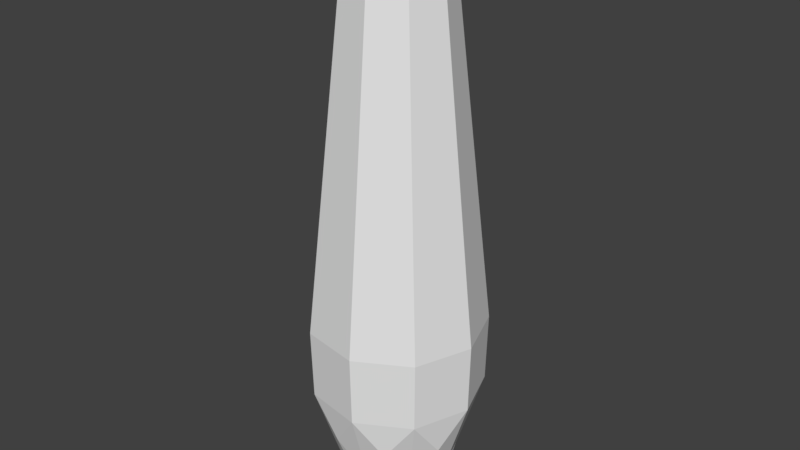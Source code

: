# Source: bowling_pin_collider.blend  (saved by Blender 2.79.0; exported with 4.5.12 LTS)
import bpy
from mathutils import Matrix  # noqa: F401  (used for matrix-valued properties, if any)

bpy.ops.wm.read_factory_settings(use_empty=True)
scene = bpy.context.scene
scene.name = 'Scene'

# ---- collections
col_collection_1 = bpy.data.collections.new('Collection 1'); scene.collection.children.link(col_collection_1)

# ---- world
world_world = bpy.data.worlds.new('World'); scene.world = world_world
world_world.color = (0.05088, 0.05088, 0.05088)
world_world.use_sun_shadow = False
world_world.sun_shadow_jitter_overblur = 0.0
world_world.cycles.sampling_method = 'MANUAL'

# ---- meshes
me_cubeziercurve_001 = bpy.data.meshes.new('CUBezierCurve.001')
me_cubeziercurve_001.from_pydata([(-0.005103, 1.998, -5.161e-08), (0.1318, 1.945, -4.74e-08), (0.2135, 1.826, -4.453e-08), (0.4784, -0.5534, 2.092e-07), (0.07469, -1.792, -0.005467), (-0.03064, -1.803, -0.002722), (0.2402, -1.613, -0.1234), (-0.02639, 1.998, -0.05848), (0.07848, 1.945, -0.1465), (0.1411, 1.826, -0.199), (0.344, -0.5534, -0.3693), (0.3352, -1.011, -0.3618), (0.2007, -1.55, -0.249), (0.1778, -1.613, -0.231), (0.1648, -1.645, -0.2213), (0.1331, -1.706, -0.1974), (0.09001, -1.758, -0.1633), (0.03122, -1.792, -0.114), (-0.0477, -1.803, -0.04415), (0.1537, -1.269, -0.4327), (0.09763, -1.55, -0.3355), (0.09024, -1.581, -0.3232), (0.08226, -1.613, -0.3107), (-0.08028, 1.998, -0.08959), (-0.05651, 1.945, -0.2244), (-0.04232, 1.826, -0.3049), (0.003686, -0.5534, -0.5658), (0.001676, -1.011, -0.5544), (-0.0288, -1.55, -0.3815), (-0.03154, -1.581, -0.3674), (-0.03476, -1.613, -0.3529), (-0.03847, -1.645, -0.3372), (-0.04744, -1.706, -0.2985), (-0.05852, -1.758, -0.2447), (-0.07181, -1.792, -0.1691), (-0.08739, -1.803, -0.06492), (-0.1592, -1.613, -0.3526), (-0.1416, 1.998, -0.07879), (-0.21, 1.945, -0.1973), (-0.2509, 1.826, -0.2681), (-0.3833, -0.5534, -0.4975), (-0.3775, -1.011, -0.4875), (-0.2898, -1.55, -0.3355), (-0.2828, -1.581, -0.323), (-0.276, -1.613, -0.3098), (-0.2687, -1.645, -0.2953), (-0.2507, -1.706, -0.2599), (-0.2246, -1.758, -0.2116), (-0.1862, -1.792, -0.1452), (-0.1312, -1.803, -0.05531), (-0.4788, -1.269, -0.3211), (-0.3929, -1.55, -0.249), (-0.382, -1.581, -0.2396), (-0.3711, -1.613, -0.2296), (-0.1816, 1.998, -0.03112), (-0.3102, 1.945, -0.07794), (-0.387, 1.826, -0.1059), (-0.6359, -0.5534, -0.1965), (-0.6251, -1.011, -0.1925), (-0.4601, -1.55, -0.1325), (-0.4467, -1.581, -0.1274), (-0.433, -1.613, -0.1217), (-0.4181, -1.645, -0.1153), (-0.3816, -1.706, -0.09974), (-0.3306, -1.758, -0.07949), (-0.2584, -1.792, -0.05327), (-0.1585, -1.803, -0.01982), (-0.5957, -1.269, 2.496e-07), (-0.4835, -1.55, 2.57e-07), (-0.4691, -1.581, 0.0002478), (-0.4543, -1.613, 0.0009002), (-0.1816, 1.998, 0.03111), (-0.3102, 1.945, 0.07794), (-0.387, 1.826, 0.1059), (-0.6359, -0.5534, 0.1965), (-0.6251, -1.011, 0.1925), (-0.4601, -1.55, 0.1325), (-0.4169, -1.645, 0.1187), (-0.3789, -1.706, 0.1071), (-0.3268, -1.758, 0.08985), (-0.2547, -1.792, 0.06354), (-0.1566, -1.803, 0.02494), (-0.09608, 2.003, -5.402e-07), (-0.3699, -1.613, 0.231), (-0.1416, 1.998, 0.07878), (-0.21, 1.945, 0.1973), (-0.2509, 1.826, 0.2681), (-0.3833, -0.5534, 0.4975), (-0.3775, -1.011, 0.4875), (-0.2898, -1.55, 0.3355), (-0.2824, -1.581, 0.3232), (-0.2744, -1.613, 0.3107), (-0.2655, -1.645, 0.2971), (-0.2439, -1.706, 0.2639), (-0.2151, -1.758, 0.2171), (-0.1767, -1.792, 0.1506), (-0.1264, -1.803, 0.05803), (-0.1828, -1.269, 0.492), (-0.1634, -1.55, 0.3815), (-0.1606, -1.581, 0.3674), (-0.1574, -1.613, 0.3529), (-0.08028, 1.998, 0.08959), (-0.05651, 1.945, 0.2244), (-0.04232, 1.826, 0.3049), (0.003686, -0.5534, 0.5658), (0.001676, -1.011, 0.5544), (-0.0288, -1.55, 0.3815), (-0.03298, -1.613, 0.3526), (-0.03488, -1.645, 0.3365), (-0.03968, -1.706, 0.2972), (-0.04766, -1.758, 0.2428), (-0.06104, -1.792, 0.1672), (-0.08203, -1.803, 0.06397), (0.1537, -1.269, 0.4327), (0.09763, -1.55, 0.3355), (0.09067, -1.581, 0.323), (0.08382, -1.613, 0.3098), (-0.02639, 1.998, 0.05848), (0.07848, 1.945, 0.1465), (0.1411, 1.826, 0.199), (0.344, -0.5534, 0.3693), (0.3352, -1.011, 0.3618), (0.2007, -1.55, 0.249), (0.1899, -1.581, 0.2396), (0.1789, -1.613, 0.2296), (0.1671, -1.645, 0.2185), (0.1381, -1.706, 0.1914), (0.0971, -1.758, 0.1549), (0.03825, -1.792, 0.1056), (-0.0442, -1.803, 0.03998), (0.3734, -1.269, 0.1709), (0.268, -1.55, 0.1325), (0.2546, -1.581, 0.1274), (0.2409, -1.613, 0.1217), (0.4669, -1.011, 8.568e-08), (0.2913, -1.55, 1.676e-07), (0.277, -1.581, -0.0002473), (0.2621, -1.613, -0.0008997), (0.246, -1.645, -0.001822), (0.2064, -1.706, -0.003937), (0.1515, -1.758, -0.005512)], [], [(15, 139, 140, 16), (25, 24, 8, 9), (26, 25, 9, 10), (16, 140, 4, 17), (10, 9, 2, 3), (17, 4, 5, 18), (11, 10, 3, 134), (6, 13, 12), (13, 6, 14), (3, 2, 119, 120), (14, 138, 139, 15), (7, 0, 1, 8), (137, 6, 135), (39, 38, 24, 25), (125, 126, 139, 138), (82, 0, 7), (5, 4, 128, 129), (127, 128, 4, 140), (134, 3, 120, 121), (38, 37, 23, 24), (11, 134, 135, 12), (41, 40, 26, 27), (6, 12, 135), (9, 8, 1, 2), (40, 39, 25, 26), (58, 57, 40, 41), (49, 48, 34, 35), (19, 27, 11), (31, 22, 14), (129, 35, 18), (47, 46, 32, 33), (30, 22, 31), (55, 54, 37, 38), (46, 45, 31, 32), (57, 56, 39, 40), (48, 47, 33, 34), (42, 41, 27, 28), (82, 23, 37), (75, 74, 57, 58), (63, 62, 45, 46), (45, 36, 31), (42, 50, 41), (30, 31, 36), (19, 20, 28), (64, 63, 46, 47), (56, 55, 38, 39), (44, 36, 45), (72, 71, 54, 55), (19, 28, 27), (74, 73, 56, 57), (36, 42, 28), (65, 64, 47, 48), (30, 36, 28), (50, 58, 41), (62, 53, 45), (129, 66, 49), (79, 78, 63, 64), (73, 72, 55, 56), (88, 87, 74, 75), (81, 80, 65, 66), (85, 84, 71, 72), (78, 77, 62, 63), (87, 86, 73, 74), (80, 79, 64, 65), (59, 67, 58, 50), (61, 53, 62), (82, 54, 71), (77, 70, 62), (129, 81, 66), (50, 51, 59), (94, 93, 78, 79), (86, 85, 72, 73), (105, 104, 87, 88), (96, 95, 80, 81), (67, 75, 58), (102, 101, 84, 85), (93, 92, 77, 78), (104, 103, 86, 87), (95, 94, 79, 80), (89, 88, 75, 76), (76, 70, 77, 83), (84, 82, 71), (89, 97, 88), (67, 68, 76), (110, 109, 93, 94), (68, 70, 76), (103, 102, 85, 86), (121, 120, 104, 105), (109, 108, 92, 93), (92, 83, 77), (67, 76, 75), (120, 119, 103, 104), (83, 89, 76), (111, 110, 94, 95), (82, 84, 101), (91, 83, 92), (118, 117, 101, 102), (129, 112, 96), (127, 126, 109, 110), (119, 118, 102, 103), (129, 128, 111, 112), (97, 105, 88), (128, 127, 110, 111), (106, 113, 105, 97), (107, 100, 108), (82, 101, 117), (108, 100, 92), (126, 125, 108, 109), (130, 134, 121), (2, 1, 118, 119), (113, 121, 105), (125, 116, 108), (97, 98, 106), (122, 130, 121, 113), (124, 116, 125), (82, 117, 0), (138, 133, 125), (113, 114, 122), (14, 6, 138), (35, 34, 17, 18), (24, 23, 7, 8), (126, 127, 140, 139), (124, 125, 133), (107, 108, 116), (61, 62, 70), (116, 123, 122, 114), (115, 116, 114), (44, 52, 51, 42), (116, 115, 107), (83, 90, 89), (91, 99, 98, 89), (21, 22, 20), (21, 13, 22), (91, 92, 100), (123, 124, 122), (82, 37, 54), (124, 123, 116), (12, 20, 19), (132, 133, 131), (114, 106, 107, 115), (122, 131, 130), (133, 132, 124), (129, 49, 35), (106, 114, 113), (112, 111, 95, 96), (36, 43, 42), (32, 31, 14, 15), (136, 137, 135), (137, 136, 133), (89, 98, 97), (66, 65, 48, 49), (13, 14, 22), (13, 21, 20, 12), (69, 70, 68), (100, 107, 106, 98), (53, 60, 59, 51), (124, 132, 131, 122), (90, 91, 89), (133, 136, 135, 131), (137, 133, 138), (43, 44, 42), (129, 96, 81), (52, 53, 51), (22, 29, 28, 20), (60, 61, 59), (44, 45, 53), (70, 69, 61), (60, 53, 61), (91, 90, 83), (99, 100, 98), (34, 33, 16, 17), (100, 99, 91), (59, 68, 67), (44, 43, 36), (53, 52, 44), (1, 0, 117, 118), (42, 51, 50), (33, 32, 15, 16), (61, 69, 68, 59), (29, 30, 28), (29, 22, 30), (130, 131, 135), (27, 26, 10, 11), (137, 138, 6), (12, 19, 11), (129, 18, 5), (82, 7, 23), (130, 135, 134)])
me_cubeziercurve_001.use_remesh_preserve_volume = False
me_cubeziercurve_001.use_remesh_preserve_attributes = False
me_cubeziercurve_001.use_mirror_vertex_groups = False
me_cubeziercurve_001.update()

# ---- objects
ob_pin = bpy.data.objects.new('Pin', me_cubeziercurve_001)

# ---- transforms, parenting, visibility, modifiers, constraints
ob_pin.location = (0.09608, 0.0, 1.807)
ob_pin.rotation_euler = (1.571, -0.0, -0.0)
ob_pin.lineart.crease_threshold = 0.0

# ---- collection membership
col_collection_1.objects.link(ob_pin)

# ---- scene / render settings (as saved in the file)
scene.frame_start = 1; scene.frame_end = 250; scene.frame_set(1)
scene.render.engine = 'BLENDER_EEVEE_NEXT'
scene.render.resolution_percentage = 50
scene.render.dither_intensity = 0.0
scene.cycles.use_denoising = False
scene.cycles.samples = 128
scene.cycles.sampling_pattern = 'TABULATED_SOBOL'
scene.cycles.use_adaptive_sampling = False
scene.cycles.use_light_tree = False
scene.cycles.blur_glossy = 0.0
scene.cycles.sample_clamp_indirect = 0.0
scene.view_settings.view_transform = 'Standard'
scene.unit_settings.scale_length = 0.01
bpy.context.view_layer.update()

# ---- added for rendering (the .blend has no active camera and no usable light): camera, sun
cam_auto = bpy.data.cameras.new('AutoCamera')
cam_auto.lens = 50.0
cam_auto.sensor_width = 36.0
cam_auto.clip_end = 1000.0
ob_auto_camera = bpy.data.objects.new('AutoCamera', cam_auto)
scene.collection.objects.link(ob_auto_camera)
ob_auto_camera.location = (3.83297, -4.57877, 4.95946)
ob_auto_camera.rotation_euler = (1.09748, -7.21219e-08, 0.694738)
scene.camera = ob_auto_camera
light_auto_sun = bpy.data.lights.new('AutoSun', 'SUN')
light_auto_sun.energy = 3.0
light_auto_sun.angle = 0.0523599
ob_auto_sun = bpy.data.objects.new('AutoSun', light_auto_sun)
scene.collection.objects.link(ob_auto_sun)
ob_auto_sun.rotation_euler = (0.872665, 0.174533, 0.523599)
bpy.context.view_layer.update()
